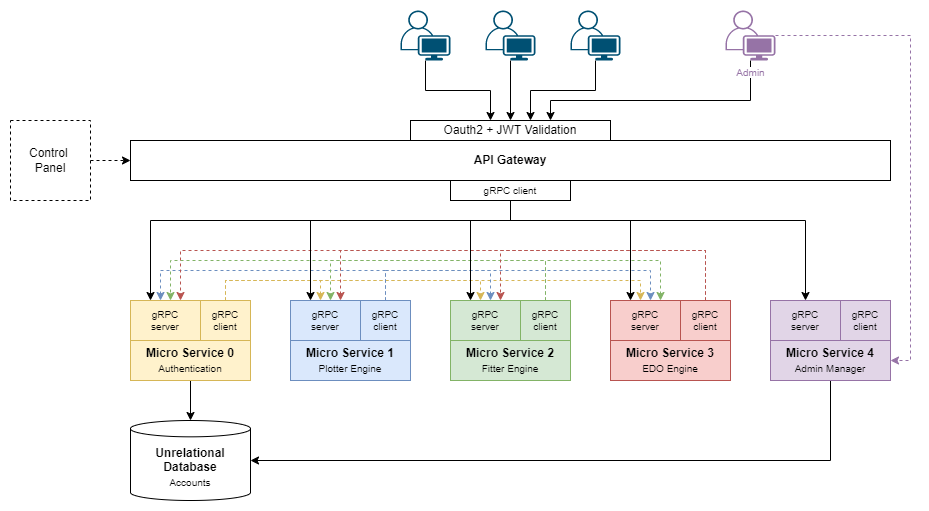

The diagram above was exported from draw.io. Its source (the exported page's mxGraphModel, read from the mxfile embedded in the PNG):
<mxGraphModel dx="1024" dy="636" grid="1" gridSize="10" guides="1" tooltips="1" connect="1" arrows="1" fold="1" page="1" pageScale="1" pageWidth="1169" pageHeight="827" math="0" shadow="0">
  <root>
    <mxCell id="0" />
    <mxCell id="1" parent="0" />
    <mxCell id="2" style="edgeStyle=orthogonalEdgeStyle;rounded=0;orthogonalLoop=1;jettySize=auto;html=1;fontSize=10;" edge="1" source="3" target="43" parent="1">
      <mxGeometry relative="1" as="geometry" />
    </mxCell>
    <mxCell id="3" value="&lt;b&gt;Micro Service 0&lt;br&gt;&lt;/b&gt;&lt;font style=&quot;font-size: 10px&quot;&gt;Authentication&lt;/font&gt;" style="rounded=0;whiteSpace=wrap;html=1;fillColor=#fff2cc;strokeColor=#d6b656;" vertex="1" parent="1">
      <mxGeometry x="280" y="360" width="120" height="40" as="geometry" />
    </mxCell>
    <mxCell id="4" value="API Gateway" style="rounded=0;whiteSpace=wrap;html=1;fontStyle=1" vertex="1" parent="1">
      <mxGeometry x="280" y="160" width="760" height="40" as="geometry" />
    </mxCell>
    <mxCell id="5" value="&lt;b&gt;Micro Service 1&lt;br&gt;&lt;/b&gt;&lt;font style=&quot;font-size: 10px&quot;&gt;Plotter Engine&lt;/font&gt;" style="rounded=0;whiteSpace=wrap;html=1;fillColor=#dae8fc;strokeColor=#6c8ebf;" vertex="1" parent="1">
      <mxGeometry x="440" y="360" width="120" height="40" as="geometry" />
    </mxCell>
    <mxCell id="6" style="edgeStyle=orthogonalEdgeStyle;rounded=0;orthogonalLoop=1;jettySize=auto;html=1;fontSize=10;strokeColor=#000000;" edge="1" source="7" target="34" parent="1">
      <mxGeometry relative="1" as="geometry">
        <Array as="points">
          <mxPoint x="575" y="110" />
          <mxPoint x="640" y="110" />
        </Array>
      </mxGeometry>
    </mxCell>
    <mxCell id="7" value="" style="points=[[0.35,0,0],[0.98,0.51,0],[1,0.71,0],[0.67,1,0],[0,0.795,0],[0,0.65,0]];verticalLabelPosition=bottom;sketch=0;html=1;verticalAlign=top;aspect=fixed;align=center;pointerEvents=1;shape=mxgraph.cisco19.user;fillColor=#005073;strokeColor=none;fontSize=10;" vertex="1" parent="1">
      <mxGeometry x="550" y="30" width="50" height="50" as="geometry" />
    </mxCell>
    <mxCell id="8" value="&lt;b&gt;Micro Service 2&lt;br&gt;&lt;/b&gt;&lt;font style=&quot;font-size: 10px&quot;&gt;Fitter Engine&lt;/font&gt;" style="rounded=0;whiteSpace=wrap;html=1;fillColor=#d5e8d4;strokeColor=#82b366;" vertex="1" parent="1">
      <mxGeometry x="600" y="360" width="120" height="40" as="geometry" />
    </mxCell>
    <mxCell id="9" value="&lt;b&gt;Micro Service 3&lt;br&gt;&lt;/b&gt;&lt;font style=&quot;font-size: 10px&quot;&gt;EDO Engine&lt;/font&gt;" style="rounded=0;whiteSpace=wrap;html=1;fillColor=#f8cecc;strokeColor=#b85450;" vertex="1" parent="1">
      <mxGeometry x="760" y="360" width="120" height="40" as="geometry" />
    </mxCell>
    <mxCell id="10" style="edgeStyle=orthogonalEdgeStyle;rounded=0;orthogonalLoop=1;jettySize=auto;html=1;fontSize=10;strokeColor=#000000;" edge="1" source="11" target="34" parent="1">
      <mxGeometry relative="1" as="geometry">
        <Array as="points">
          <mxPoint x="745" y="110" />
          <mxPoint x="680" y="110" />
        </Array>
      </mxGeometry>
    </mxCell>
    <mxCell id="11" value="" style="points=[[0.35,0,0],[0.98,0.51,0],[1,0.71,0],[0.67,1,0],[0,0.795,0],[0,0.65,0]];verticalLabelPosition=bottom;sketch=0;html=1;verticalAlign=top;aspect=fixed;align=center;pointerEvents=1;shape=mxgraph.cisco19.user;fillColor=#005073;strokeColor=none;fontSize=10;" vertex="1" parent="1">
      <mxGeometry x="720" y="30" width="50" height="50" as="geometry" />
    </mxCell>
    <mxCell id="12" style="edgeStyle=orthogonalEdgeStyle;rounded=0;orthogonalLoop=1;jettySize=auto;html=1;fontSize=10;dashed=1;" edge="1" source="13" target="4" parent="1">
      <mxGeometry relative="1" as="geometry" />
    </mxCell>
    <mxCell id="13" value="Control &lt;br&gt;Panel" style="rounded=0;whiteSpace=wrap;html=1;dashed=1;" vertex="1" parent="1">
      <mxGeometry x="160" y="140" width="80" height="80" as="geometry" />
    </mxCell>
    <mxCell id="14" value="gRPC&lt;br&gt;server" style="rounded=0;whiteSpace=wrap;html=1;fontSize=10;fillColor=#fff2cc;strokeColor=#d6b656;" vertex="1" parent="1">
      <mxGeometry x="280" y="320" width="70" height="40" as="geometry" />
    </mxCell>
    <mxCell id="15" style="edgeStyle=orthogonalEdgeStyle;rounded=0;orthogonalLoop=1;jettySize=auto;html=1;dashed=1;fontSize=10;fillColor=#fff2cc;strokeColor=#d6b656;" edge="1" source="18" target="19" parent="1">
      <mxGeometry relative="1" as="geometry">
        <Array as="points">
          <mxPoint x="375" y="300" />
          <mxPoint x="470" y="300" />
        </Array>
      </mxGeometry>
    </mxCell>
    <mxCell id="16" style="edgeStyle=orthogonalEdgeStyle;rounded=0;orthogonalLoop=1;jettySize=auto;html=1;dashed=1;fontSize=10;fillColor=#fff2cc;strokeColor=#d6b656;" edge="1" source="18" target="24" parent="1">
      <mxGeometry relative="1" as="geometry">
        <Array as="points">
          <mxPoint x="375" y="300" />
          <mxPoint x="630" y="300" />
        </Array>
      </mxGeometry>
    </mxCell>
    <mxCell id="17" style="edgeStyle=orthogonalEdgeStyle;rounded=0;orthogonalLoop=1;jettySize=auto;html=1;dashed=1;fontSize=10;fillColor=#fff2cc;strokeColor=#d6b656;" edge="1" source="18" target="29" parent="1">
      <mxGeometry relative="1" as="geometry">
        <Array as="points">
          <mxPoint x="375" y="300" />
          <mxPoint x="790" y="300" />
        </Array>
      </mxGeometry>
    </mxCell>
    <mxCell id="18" value="gRPC&lt;br&gt;client" style="rounded=0;whiteSpace=wrap;html=1;fontSize=10;fillColor=#fff2cc;strokeColor=#d6b656;" vertex="1" parent="1">
      <mxGeometry x="350" y="320" width="50" height="40" as="geometry" />
    </mxCell>
    <mxCell id="19" value="gRPC&lt;br&gt;server" style="rounded=0;whiteSpace=wrap;html=1;fontSize=10;fillColor=#dae8fc;strokeColor=#6c8ebf;" vertex="1" parent="1">
      <mxGeometry x="440" y="320" width="70" height="40" as="geometry" />
    </mxCell>
    <mxCell id="20" style="edgeStyle=orthogonalEdgeStyle;rounded=0;orthogonalLoop=1;jettySize=auto;html=1;dashed=1;fontSize=10;fillColor=#dae8fc;strokeColor=#6c8ebf;" edge="1" source="23" target="14" parent="1">
      <mxGeometry relative="1" as="geometry">
        <Array as="points">
          <mxPoint x="535" y="290" />
          <mxPoint x="310" y="290" />
        </Array>
      </mxGeometry>
    </mxCell>
    <mxCell id="21" style="edgeStyle=orthogonalEdgeStyle;rounded=0;orthogonalLoop=1;jettySize=auto;html=1;dashed=1;fontSize=10;fillColor=#dae8fc;strokeColor=#6c8ebf;" edge="1" source="23" target="24" parent="1">
      <mxGeometry relative="1" as="geometry">
        <Array as="points">
          <mxPoint x="535" y="290" />
          <mxPoint x="640" y="290" />
        </Array>
      </mxGeometry>
    </mxCell>
    <mxCell id="22" style="edgeStyle=orthogonalEdgeStyle;rounded=0;orthogonalLoop=1;jettySize=auto;html=1;dashed=1;fontSize=10;fillColor=#dae8fc;strokeColor=#6c8ebf;" edge="1" source="23" target="29" parent="1">
      <mxGeometry relative="1" as="geometry">
        <Array as="points">
          <mxPoint x="535" y="290" />
          <mxPoint x="800" y="290" />
        </Array>
      </mxGeometry>
    </mxCell>
    <mxCell id="23" value="gRPC&lt;br&gt;client" style="rounded=0;whiteSpace=wrap;html=1;fontSize=10;fillColor=#dae8fc;strokeColor=#6c8ebf;" vertex="1" parent="1">
      <mxGeometry x="510" y="320" width="50" height="40" as="geometry" />
    </mxCell>
    <mxCell id="24" value="gRPC&lt;br&gt;server" style="rounded=0;whiteSpace=wrap;html=1;fontSize=10;fillColor=#d5e8d4;strokeColor=#82b366;" vertex="1" parent="1">
      <mxGeometry x="600" y="320" width="70" height="40" as="geometry" />
    </mxCell>
    <mxCell id="25" style="edgeStyle=orthogonalEdgeStyle;rounded=0;orthogonalLoop=1;jettySize=auto;html=1;dashed=1;fontSize=10;fillColor=#d5e8d4;strokeColor=#82b366;" edge="1" source="28" target="19" parent="1">
      <mxGeometry relative="1" as="geometry">
        <Array as="points">
          <mxPoint x="695" y="280" />
          <mxPoint x="480" y="280" />
        </Array>
      </mxGeometry>
    </mxCell>
    <mxCell id="26" style="edgeStyle=orthogonalEdgeStyle;rounded=0;orthogonalLoop=1;jettySize=auto;html=1;dashed=1;fontSize=10;fillColor=#d5e8d4;strokeColor=#82b366;" edge="1" source="28" target="29" parent="1">
      <mxGeometry relative="1" as="geometry">
        <Array as="points">
          <mxPoint x="695" y="280" />
          <mxPoint x="810" y="280" />
        </Array>
      </mxGeometry>
    </mxCell>
    <mxCell id="27" style="edgeStyle=orthogonalEdgeStyle;rounded=0;orthogonalLoop=1;jettySize=auto;html=1;dashed=1;fontSize=10;fillColor=#d5e8d4;strokeColor=#82b366;" edge="1" source="28" target="14" parent="1">
      <mxGeometry relative="1" as="geometry">
        <Array as="points">
          <mxPoint x="695" y="280" />
          <mxPoint x="320" y="280" />
        </Array>
      </mxGeometry>
    </mxCell>
    <mxCell id="28" value="gRPC&lt;br&gt;client" style="rounded=0;whiteSpace=wrap;html=1;fontSize=10;fillColor=#d5e8d4;strokeColor=#82b366;" vertex="1" parent="1">
      <mxGeometry x="670" y="320" width="50" height="40" as="geometry" />
    </mxCell>
    <mxCell id="29" value="gRPC&lt;br&gt;server" style="rounded=0;whiteSpace=wrap;html=1;fontSize=10;fillColor=#f8cecc;strokeColor=#b85450;" vertex="1" parent="1">
      <mxGeometry x="760" y="320" width="70" height="40" as="geometry" />
    </mxCell>
    <mxCell id="30" style="edgeStyle=orthogonalEdgeStyle;rounded=0;orthogonalLoop=1;jettySize=auto;html=1;dashed=1;fontSize=10;fillColor=#f8cecc;strokeColor=#b85450;" edge="1" source="33" target="24" parent="1">
      <mxGeometry relative="1" as="geometry">
        <Array as="points">
          <mxPoint x="855" y="270" />
          <mxPoint x="650" y="270" />
        </Array>
      </mxGeometry>
    </mxCell>
    <mxCell id="31" style="edgeStyle=orthogonalEdgeStyle;rounded=0;orthogonalLoop=1;jettySize=auto;html=1;dashed=1;fontSize=10;fillColor=#f8cecc;strokeColor=#b85450;" edge="1" source="33" target="19" parent="1">
      <mxGeometry relative="1" as="geometry">
        <Array as="points">
          <mxPoint x="855" y="270" />
          <mxPoint x="490" y="270" />
        </Array>
      </mxGeometry>
    </mxCell>
    <mxCell id="32" style="edgeStyle=orthogonalEdgeStyle;rounded=0;orthogonalLoop=1;jettySize=auto;html=1;dashed=1;fontSize=10;fillColor=#f8cecc;strokeColor=#b85450;" edge="1" source="33" target="14" parent="1">
      <mxGeometry relative="1" as="geometry">
        <Array as="points">
          <mxPoint x="855" y="270" />
          <mxPoint x="330" y="270" />
        </Array>
      </mxGeometry>
    </mxCell>
    <mxCell id="33" value="gRPC&lt;br&gt;client" style="rounded=0;whiteSpace=wrap;html=1;fontSize=10;fillColor=#f8cecc;strokeColor=#b85450;" vertex="1" parent="1">
      <mxGeometry x="830" y="320" width="50" height="40" as="geometry" />
    </mxCell>
    <mxCell id="34" value="Oauth2 + JWT Validation" style="rounded=0;whiteSpace=wrap;html=1;" vertex="1" parent="1">
      <mxGeometry x="560" y="140" width="200" height="20" as="geometry" />
    </mxCell>
    <mxCell id="35" style="edgeStyle=orthogonalEdgeStyle;rounded=0;orthogonalLoop=1;jettySize=auto;html=1;fontSize=10;" edge="1" source="40" target="14" parent="1">
      <mxGeometry relative="1" as="geometry">
        <Array as="points">
          <mxPoint x="660" y="240" />
          <mxPoint x="300" y="240" />
        </Array>
      </mxGeometry>
    </mxCell>
    <mxCell id="36" style="edgeStyle=orthogonalEdgeStyle;rounded=0;orthogonalLoop=1;jettySize=auto;html=1;fontSize=10;" edge="1" source="40" target="19" parent="1">
      <mxGeometry relative="1" as="geometry">
        <Array as="points">
          <mxPoint x="660" y="240" />
          <mxPoint x="460" y="240" />
        </Array>
      </mxGeometry>
    </mxCell>
    <mxCell id="37" style="edgeStyle=orthogonalEdgeStyle;rounded=0;orthogonalLoop=1;jettySize=auto;html=1;fontSize=10;" edge="1" source="40" target="24" parent="1">
      <mxGeometry relative="1" as="geometry">
        <Array as="points">
          <mxPoint x="660" y="240" />
          <mxPoint x="620" y="240" />
        </Array>
      </mxGeometry>
    </mxCell>
    <mxCell id="38" style="edgeStyle=orthogonalEdgeStyle;rounded=0;orthogonalLoop=1;jettySize=auto;html=1;fontSize=10;" edge="1" source="40" target="29" parent="1">
      <mxGeometry relative="1" as="geometry">
        <Array as="points">
          <mxPoint x="660" y="240" />
          <mxPoint x="780" y="240" />
        </Array>
      </mxGeometry>
    </mxCell>
    <mxCell id="39" style="edgeStyle=orthogonalEdgeStyle;rounded=0;orthogonalLoop=1;jettySize=auto;html=1;fontSize=10;" edge="1" source="40" target="46" parent="1">
      <mxGeometry relative="1" as="geometry">
        <Array as="points">
          <mxPoint x="660" y="240" />
          <mxPoint x="955" y="240" />
        </Array>
      </mxGeometry>
    </mxCell>
    <mxCell id="40" value="gRPC client" style="rounded=0;whiteSpace=wrap;html=1;fontSize=10;" vertex="1" parent="1">
      <mxGeometry x="600" y="200" width="120" height="20" as="geometry" />
    </mxCell>
    <mxCell id="41" style="edgeStyle=orthogonalEdgeStyle;rounded=0;orthogonalLoop=1;jettySize=auto;html=1;fontSize=10;strokeColor=#000000;" edge="1" source="42" target="34" parent="1">
      <mxGeometry relative="1" as="geometry" />
    </mxCell>
    <mxCell id="42" value="" style="points=[[0.35,0,0],[0.98,0.51,0],[1,0.71,0],[0.67,1,0],[0,0.795,0],[0,0.65,0]];verticalLabelPosition=bottom;sketch=0;html=1;verticalAlign=top;aspect=fixed;align=center;pointerEvents=1;shape=mxgraph.cisco19.user;fillColor=#005073;strokeColor=none;fontSize=10;" vertex="1" parent="1">
      <mxGeometry x="635" y="30" width="50" height="50" as="geometry" />
    </mxCell>
    <mxCell id="43" value="&lt;b&gt;Unrelational Database&lt;br&gt;&lt;/b&gt;&lt;font style=&quot;font-size: 10px&quot;&gt;Accounts&lt;/font&gt;" style="shape=cylinder3;whiteSpace=wrap;html=1;boundedLbl=1;backgroundOutline=1;size=8.166646321614621;fontSize=12;strokeColor=default;strokeWidth=1;fillColor=none;" vertex="1" parent="1">
      <mxGeometry x="280" y="440" width="120" height="80" as="geometry" />
    </mxCell>
    <mxCell id="44" style="edgeStyle=orthogonalEdgeStyle;rounded=0;orthogonalLoop=1;jettySize=auto;html=1;fontSize=10;" edge="1" source="45" target="43" parent="1">
      <mxGeometry relative="1" as="geometry">
        <Array as="points">
          <mxPoint x="980" y="480" />
        </Array>
      </mxGeometry>
    </mxCell>
    <mxCell id="45" value="&lt;b&gt;Micro Service 4&lt;br&gt;&lt;/b&gt;&lt;font style=&quot;font-size: 10px&quot;&gt;Admin Manager&lt;/font&gt;" style="rounded=0;whiteSpace=wrap;html=1;fillColor=#e1d5e7;strokeColor=#9673a6;" vertex="1" parent="1">
      <mxGeometry x="920" y="360" width="120" height="40" as="geometry" />
    </mxCell>
    <mxCell id="46" value="gRPC&lt;br&gt;server" style="rounded=0;whiteSpace=wrap;html=1;fontSize=10;fillColor=#e1d5e7;strokeColor=#9673a6;" vertex="1" parent="1">
      <mxGeometry x="920" y="320" width="70" height="40" as="geometry" />
    </mxCell>
    <mxCell id="47" value="gRPC&lt;br&gt;client" style="rounded=0;whiteSpace=wrap;html=1;fontSize=10;fillColor=#e1d5e7;strokeColor=#9673a6;" vertex="1" parent="1">
      <mxGeometry x="990" y="320" width="50" height="40" as="geometry" />
    </mxCell>
    <mxCell id="48" style="edgeStyle=orthogonalEdgeStyle;rounded=0;orthogonalLoop=1;jettySize=auto;html=1;fontSize=10;dashed=1;strokeColor=#9673A6;" edge="1" source="50" target="45" parent="1">
      <mxGeometry relative="1" as="geometry">
        <Array as="points">
          <mxPoint x="1060" y="55" />
          <mxPoint x="1060" y="380" />
        </Array>
      </mxGeometry>
    </mxCell>
    <mxCell id="49" style="edgeStyle=orthogonalEdgeStyle;rounded=0;orthogonalLoop=1;jettySize=auto;html=1;fontSize=10;strokeColor=#000000;" edge="1" source="50" target="34" parent="1">
      <mxGeometry relative="1" as="geometry">
        <Array as="points">
          <mxPoint x="900" y="120" />
          <mxPoint x="700" y="120" />
        </Array>
      </mxGeometry>
    </mxCell>
    <mxCell id="50" value="&lt;span style=&quot;background-color: rgb(255 , 255 , 255)&quot;&gt;&lt;font color=&quot;#9673a6&quot;&gt;Admin&lt;/font&gt;&lt;/span&gt;" style="points=[[0.35,0,0],[0.98,0.51,0],[1,0.71,0],[0.67,1,0],[0,0.795,0],[0,0.65,0]];verticalLabelPosition=bottom;sketch=0;html=1;verticalAlign=top;aspect=fixed;align=center;pointerEvents=1;shape=mxgraph.cisco19.user;fillColor=#9673A6;strokeColor=none;fontSize=10;" vertex="1" parent="1">
      <mxGeometry x="875" y="30" width="50" height="50" as="geometry" />
    </mxCell>
  </root>
</mxGraphModel>